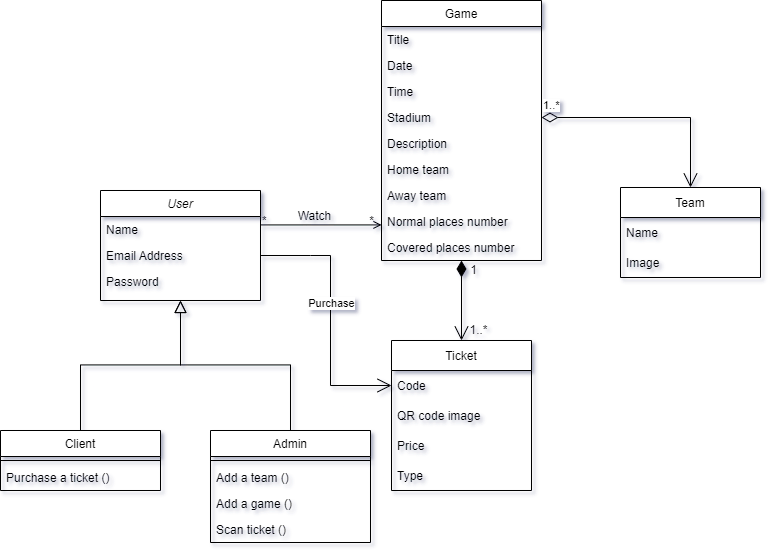

The diagram above was exported from draw.io. Its source (the exported page's mxGraphModel, read from the mxfile embedded in the PNG):
<mxGraphModel dx="1240" dy="637" grid="1" gridSize="10" guides="1" tooltips="1" connect="1" arrows="1" fold="1" page="1" pageScale="1" pageWidth="827" pageHeight="1169" math="0" shadow="0">
  <root>
    <mxCell id="WIyWlLk6GJQsqaUBKTNV-0" />
    <mxCell id="WIyWlLk6GJQsqaUBKTNV-1" parent="WIyWlLk6GJQsqaUBKTNV-0" />
    <mxCell id="zkfFHV4jXpPFQw0GAbJ--0" value="User" style="swimlane;fontStyle=2;align=center;verticalAlign=top;childLayout=stackLayout;horizontal=1;startSize=26;horizontalStack=0;resizeParent=1;resizeLast=0;collapsible=1;marginBottom=0;rounded=0;shadow=0;strokeWidth=1;" parent="WIyWlLk6GJQsqaUBKTNV-1" vertex="1">
      <mxGeometry x="140" y="190" width="160" height="110" as="geometry">
        <mxRectangle x="230" y="140" width="160" height="26" as="alternateBounds" />
      </mxGeometry>
    </mxCell>
    <mxCell id="zkfFHV4jXpPFQw0GAbJ--1" value="Name" style="text;align=left;verticalAlign=top;spacingLeft=4;spacingRight=4;overflow=hidden;rotatable=0;points=[[0,0.5],[1,0.5]];portConstraint=eastwest;" parent="zkfFHV4jXpPFQw0GAbJ--0" vertex="1">
      <mxGeometry y="26" width="160" height="26" as="geometry" />
    </mxCell>
    <mxCell id="zkfFHV4jXpPFQw0GAbJ--3" value="Email Address" style="text;align=left;verticalAlign=top;spacingLeft=4;spacingRight=4;overflow=hidden;rotatable=0;points=[[0,0.5],[1,0.5]];portConstraint=eastwest;rounded=0;shadow=0;html=0;" parent="zkfFHV4jXpPFQw0GAbJ--0" vertex="1">
      <mxGeometry y="52" width="160" height="26" as="geometry" />
    </mxCell>
    <mxCell id="zkfFHV4jXpPFQw0GAbJ--2" value="Password" style="text;align=left;verticalAlign=top;spacingLeft=4;spacingRight=4;overflow=hidden;rotatable=0;points=[[0,0.5],[1,0.5]];portConstraint=eastwest;rounded=0;shadow=0;html=0;" parent="zkfFHV4jXpPFQw0GAbJ--0" vertex="1">
      <mxGeometry y="78" width="160" height="26" as="geometry" />
    </mxCell>
    <mxCell id="zkfFHV4jXpPFQw0GAbJ--6" value="Client" style="swimlane;fontStyle=0;align=center;verticalAlign=top;childLayout=stackLayout;horizontal=1;startSize=26;horizontalStack=0;resizeParent=1;resizeLast=0;collapsible=1;marginBottom=0;rounded=0;shadow=0;strokeWidth=1;" parent="WIyWlLk6GJQsqaUBKTNV-1" vertex="1">
      <mxGeometry x="40" y="430" width="160" height="60" as="geometry">
        <mxRectangle x="130" y="380" width="160" height="26" as="alternateBounds" />
      </mxGeometry>
    </mxCell>
    <mxCell id="zkfFHV4jXpPFQw0GAbJ--9" value="" style="line;html=1;strokeWidth=1;align=left;verticalAlign=middle;spacingTop=-1;spacingLeft=3;spacingRight=3;rotatable=0;labelPosition=right;points=[];portConstraint=eastwest;" parent="zkfFHV4jXpPFQw0GAbJ--6" vertex="1">
      <mxGeometry y="26" width="160" height="8" as="geometry" />
    </mxCell>
    <mxCell id="WIORoojjCrqWms5naNZz-6" value="Purchase a ticket ()" style="text;align=left;verticalAlign=top;spacingLeft=4;spacingRight=4;overflow=hidden;rotatable=0;points=[[0,0.5],[1,0.5]];portConstraint=eastwest;" vertex="1" parent="zkfFHV4jXpPFQw0GAbJ--6">
      <mxGeometry y="34" width="160" height="26" as="geometry" />
    </mxCell>
    <mxCell id="zkfFHV4jXpPFQw0GAbJ--12" value="" style="endArrow=block;endSize=10;endFill=0;shadow=0;strokeWidth=1;rounded=0;edgeStyle=elbowEdgeStyle;elbow=vertical;" parent="WIyWlLk6GJQsqaUBKTNV-1" source="zkfFHV4jXpPFQw0GAbJ--6" target="zkfFHV4jXpPFQw0GAbJ--0" edge="1">
      <mxGeometry width="160" relative="1" as="geometry">
        <mxPoint x="120" y="273" as="sourcePoint" />
        <mxPoint x="120" y="273" as="targetPoint" />
      </mxGeometry>
    </mxCell>
    <mxCell id="zkfFHV4jXpPFQw0GAbJ--13" value="Admin" style="swimlane;fontStyle=0;align=center;verticalAlign=top;childLayout=stackLayout;horizontal=1;startSize=26;horizontalStack=0;resizeParent=1;resizeLast=0;collapsible=1;marginBottom=0;rounded=0;shadow=0;strokeWidth=1;" parent="WIyWlLk6GJQsqaUBKTNV-1" vertex="1">
      <mxGeometry x="250" y="430" width="160" height="112" as="geometry">
        <mxRectangle x="340" y="380" width="170" height="26" as="alternateBounds" />
      </mxGeometry>
    </mxCell>
    <mxCell id="zkfFHV4jXpPFQw0GAbJ--15" value="" style="line;html=1;strokeWidth=1;align=left;verticalAlign=middle;spacingTop=-1;spacingLeft=3;spacingRight=3;rotatable=0;labelPosition=right;points=[];portConstraint=eastwest;" parent="zkfFHV4jXpPFQw0GAbJ--13" vertex="1">
      <mxGeometry y="26" width="160" height="8" as="geometry" />
    </mxCell>
    <mxCell id="zkfFHV4jXpPFQw0GAbJ--14" value="Add a team ()" style="text;align=left;verticalAlign=top;spacingLeft=4;spacingRight=4;overflow=hidden;rotatable=0;points=[[0,0.5],[1,0.5]];portConstraint=eastwest;" parent="zkfFHV4jXpPFQw0GAbJ--13" vertex="1">
      <mxGeometry y="34" width="160" height="26" as="geometry" />
    </mxCell>
    <mxCell id="WIORoojjCrqWms5naNZz-4" value="Add a game ()" style="text;align=left;verticalAlign=top;spacingLeft=4;spacingRight=4;overflow=hidden;rotatable=0;points=[[0,0.5],[1,0.5]];portConstraint=eastwest;" vertex="1" parent="zkfFHV4jXpPFQw0GAbJ--13">
      <mxGeometry y="60" width="160" height="26" as="geometry" />
    </mxCell>
    <mxCell id="WIORoojjCrqWms5naNZz-5" value="Scan ticket ()" style="text;align=left;verticalAlign=top;spacingLeft=4;spacingRight=4;overflow=hidden;rotatable=0;points=[[0,0.5],[1,0.5]];portConstraint=eastwest;" vertex="1" parent="zkfFHV4jXpPFQw0GAbJ--13">
      <mxGeometry y="86" width="160" height="26" as="geometry" />
    </mxCell>
    <mxCell id="zkfFHV4jXpPFQw0GAbJ--16" value="" style="endArrow=block;endSize=10;endFill=0;shadow=0;strokeWidth=1;rounded=0;edgeStyle=elbowEdgeStyle;elbow=vertical;" parent="WIyWlLk6GJQsqaUBKTNV-1" source="zkfFHV4jXpPFQw0GAbJ--13" target="zkfFHV4jXpPFQw0GAbJ--0" edge="1">
      <mxGeometry width="160" relative="1" as="geometry">
        <mxPoint x="130" y="443" as="sourcePoint" />
        <mxPoint x="230" y="341" as="targetPoint" />
      </mxGeometry>
    </mxCell>
    <mxCell id="zkfFHV4jXpPFQw0GAbJ--17" value="Game" style="swimlane;fontStyle=0;align=center;verticalAlign=top;childLayout=stackLayout;horizontal=1;startSize=26;horizontalStack=0;resizeParent=1;resizeLast=0;collapsible=1;marginBottom=0;rounded=0;shadow=0;strokeWidth=1;" parent="WIyWlLk6GJQsqaUBKTNV-1" vertex="1">
      <mxGeometry x="421" width="160" height="260" as="geometry">
        <mxRectangle x="550" y="140" width="160" height="26" as="alternateBounds" />
      </mxGeometry>
    </mxCell>
    <mxCell id="WIORoojjCrqWms5naNZz-3" value="Title" style="text;align=left;verticalAlign=top;spacingLeft=4;spacingRight=4;overflow=hidden;rotatable=0;points=[[0,0.5],[1,0.5]];portConstraint=eastwest;rounded=0;shadow=0;html=0;" vertex="1" parent="zkfFHV4jXpPFQw0GAbJ--17">
      <mxGeometry y="26" width="160" height="26" as="geometry" />
    </mxCell>
    <mxCell id="zkfFHV4jXpPFQw0GAbJ--18" value="Date" style="text;align=left;verticalAlign=top;spacingLeft=4;spacingRight=4;overflow=hidden;rotatable=0;points=[[0,0.5],[1,0.5]];portConstraint=eastwest;" parent="zkfFHV4jXpPFQw0GAbJ--17" vertex="1">
      <mxGeometry y="52" width="160" height="26" as="geometry" />
    </mxCell>
    <mxCell id="zkfFHV4jXpPFQw0GAbJ--19" value="Time" style="text;align=left;verticalAlign=top;spacingLeft=4;spacingRight=4;overflow=hidden;rotatable=0;points=[[0,0.5],[1,0.5]];portConstraint=eastwest;rounded=0;shadow=0;html=0;" parent="zkfFHV4jXpPFQw0GAbJ--17" vertex="1">
      <mxGeometry y="78" width="160" height="26" as="geometry" />
    </mxCell>
    <mxCell id="WIORoojjCrqWms5naNZz-0" value="Stadium" style="text;align=left;verticalAlign=top;spacingLeft=4;spacingRight=4;overflow=hidden;rotatable=0;points=[[0,0.5],[1,0.5]];portConstraint=eastwest;rounded=0;shadow=0;html=0;" vertex="1" parent="zkfFHV4jXpPFQw0GAbJ--17">
      <mxGeometry y="104" width="160" height="26" as="geometry" />
    </mxCell>
    <mxCell id="zkfFHV4jXpPFQw0GAbJ--20" value="Description" style="text;align=left;verticalAlign=top;spacingLeft=4;spacingRight=4;overflow=hidden;rotatable=0;points=[[0,0.5],[1,0.5]];portConstraint=eastwest;rounded=0;shadow=0;html=0;" parent="zkfFHV4jXpPFQw0GAbJ--17" vertex="1">
      <mxGeometry y="130" width="160" height="26" as="geometry" />
    </mxCell>
    <mxCell id="zkfFHV4jXpPFQw0GAbJ--21" value="Home team" style="text;align=left;verticalAlign=top;spacingLeft=4;spacingRight=4;overflow=hidden;rotatable=0;points=[[0,0.5],[1,0.5]];portConstraint=eastwest;rounded=0;shadow=0;html=0;" parent="zkfFHV4jXpPFQw0GAbJ--17" vertex="1">
      <mxGeometry y="156" width="160" height="26" as="geometry" />
    </mxCell>
    <mxCell id="zkfFHV4jXpPFQw0GAbJ--22" value="Away team" style="text;align=left;verticalAlign=top;spacingLeft=4;spacingRight=4;overflow=hidden;rotatable=0;points=[[0,0.5],[1,0.5]];portConstraint=eastwest;rounded=0;shadow=0;html=0;" parent="zkfFHV4jXpPFQw0GAbJ--17" vertex="1">
      <mxGeometry y="182" width="160" height="26" as="geometry" />
    </mxCell>
    <mxCell id="WIORoojjCrqWms5naNZz-1" value="Normal places number" style="text;align=left;verticalAlign=top;spacingLeft=4;spacingRight=4;overflow=hidden;rotatable=0;points=[[0,0.5],[1,0.5]];portConstraint=eastwest;rounded=0;shadow=0;html=0;" vertex="1" parent="zkfFHV4jXpPFQw0GAbJ--17">
      <mxGeometry y="208" width="160" height="26" as="geometry" />
    </mxCell>
    <mxCell id="WIORoojjCrqWms5naNZz-2" value="Covered places number" style="text;align=left;verticalAlign=top;spacingLeft=4;spacingRight=4;overflow=hidden;rotatable=0;points=[[0,0.5],[1,0.5]];portConstraint=eastwest;rounded=0;shadow=0;html=0;" vertex="1" parent="zkfFHV4jXpPFQw0GAbJ--17">
      <mxGeometry y="234" width="160" height="26" as="geometry" />
    </mxCell>
    <mxCell id="zkfFHV4jXpPFQw0GAbJ--26" value="" style="endArrow=open;shadow=0;strokeWidth=1;rounded=0;endFill=1;edgeStyle=elbowEdgeStyle;elbow=vertical;" parent="WIyWlLk6GJQsqaUBKTNV-1" source="zkfFHV4jXpPFQw0GAbJ--0" target="zkfFHV4jXpPFQw0GAbJ--17" edge="1">
      <mxGeometry x="0.5" y="41" relative="1" as="geometry">
        <mxPoint x="293" y="192" as="sourcePoint" />
        <mxPoint x="453" y="192" as="targetPoint" />
        <mxPoint x="-40" y="32" as="offset" />
      </mxGeometry>
    </mxCell>
    <mxCell id="zkfFHV4jXpPFQw0GAbJ--27" value="*" style="resizable=0;align=left;verticalAlign=bottom;labelBackgroundColor=none;fontSize=12;" parent="zkfFHV4jXpPFQw0GAbJ--26" connectable="0" vertex="1">
      <mxGeometry x="-1" relative="1" as="geometry">
        <mxPoint y="4" as="offset" />
      </mxGeometry>
    </mxCell>
    <mxCell id="zkfFHV4jXpPFQw0GAbJ--28" value="*" style="resizable=0;align=right;verticalAlign=bottom;labelBackgroundColor=none;fontSize=12;" parent="zkfFHV4jXpPFQw0GAbJ--26" connectable="0" vertex="1">
      <mxGeometry x="1" relative="1" as="geometry">
        <mxPoint x="-7" y="4" as="offset" />
      </mxGeometry>
    </mxCell>
    <mxCell id="zkfFHV4jXpPFQw0GAbJ--29" value="Watch" style="text;html=1;resizable=0;points=[];;align=center;verticalAlign=middle;labelBackgroundColor=none;rounded=0;shadow=0;strokeWidth=1;fontSize=12;" parent="zkfFHV4jXpPFQw0GAbJ--26" vertex="1" connectable="0">
      <mxGeometry x="0.5" y="49" relative="1" as="geometry">
        <mxPoint x="-38" y="40" as="offset" />
      </mxGeometry>
    </mxCell>
    <mxCell id="WIORoojjCrqWms5naNZz-7" value="Ticket" style="swimlane;fontStyle=0;childLayout=stackLayout;horizontal=1;startSize=30;horizontalStack=0;resizeParent=1;resizeParentMax=0;resizeLast=0;collapsible=1;marginBottom=0;" vertex="1" parent="WIyWlLk6GJQsqaUBKTNV-1">
      <mxGeometry x="431" y="340" width="140" height="150" as="geometry" />
    </mxCell>
    <mxCell id="WIORoojjCrqWms5naNZz-8" value="Code" style="text;strokeColor=none;fillColor=none;align=left;verticalAlign=middle;spacingLeft=4;spacingRight=4;overflow=hidden;points=[[0,0.5],[1,0.5]];portConstraint=eastwest;rotatable=0;" vertex="1" parent="WIORoojjCrqWms5naNZz-7">
      <mxGeometry y="30" width="140" height="30" as="geometry" />
    </mxCell>
    <mxCell id="WIORoojjCrqWms5naNZz-9" value="QR code image" style="text;strokeColor=none;fillColor=none;align=left;verticalAlign=middle;spacingLeft=4;spacingRight=4;overflow=hidden;points=[[0,0.5],[1,0.5]];portConstraint=eastwest;rotatable=0;" vertex="1" parent="WIORoojjCrqWms5naNZz-7">
      <mxGeometry y="60" width="140" height="30" as="geometry" />
    </mxCell>
    <mxCell id="WIORoojjCrqWms5naNZz-19" value="Price" style="text;strokeColor=none;fillColor=none;align=left;verticalAlign=middle;spacingLeft=4;spacingRight=4;overflow=hidden;points=[[0,0.5],[1,0.5]];portConstraint=eastwest;rotatable=0;" vertex="1" parent="WIORoojjCrqWms5naNZz-7">
      <mxGeometry y="90" width="140" height="30" as="geometry" />
    </mxCell>
    <mxCell id="WIORoojjCrqWms5naNZz-20" value="Type" style="text;strokeColor=none;fillColor=none;align=left;verticalAlign=middle;spacingLeft=4;spacingRight=4;overflow=hidden;points=[[0,0.5],[1,0.5]];portConstraint=eastwest;rotatable=0;" vertex="1" parent="WIORoojjCrqWms5naNZz-7">
      <mxGeometry y="120" width="140" height="30" as="geometry" />
    </mxCell>
    <mxCell id="WIORoojjCrqWms5naNZz-22" value="" style="endArrow=open;html=1;endSize=12;startArrow=diamondThin;startSize=14;startFill=1;edgeStyle=orthogonalEdgeStyle;align=left;verticalAlign=bottom;rounded=0;" edge="1" parent="WIyWlLk6GJQsqaUBKTNV-1" source="zkfFHV4jXpPFQw0GAbJ--17" target="WIORoojjCrqWms5naNZz-7">
      <mxGeometry x="-1" y="3" relative="1" as="geometry">
        <mxPoint x="690" y="280" as="sourcePoint" />
        <mxPoint x="850" y="280" as="targetPoint" />
      </mxGeometry>
    </mxCell>
    <mxCell id="WIORoojjCrqWms5naNZz-23" value="1" style="text;html=1;align=center;verticalAlign=middle;resizable=0;points=[];autosize=1;strokeColor=none;fillColor=none;" vertex="1" parent="WIyWlLk6GJQsqaUBKTNV-1">
      <mxGeometry x="503" y="260" width="20" height="20" as="geometry" />
    </mxCell>
    <mxCell id="WIORoojjCrqWms5naNZz-24" value="1..*" style="text;html=1;align=center;verticalAlign=middle;resizable=0;points=[];autosize=1;strokeColor=none;fillColor=none;" vertex="1" parent="WIyWlLk6GJQsqaUBKTNV-1">
      <mxGeometry x="503" y="320" width="30" height="20" as="geometry" />
    </mxCell>
    <mxCell id="WIORoojjCrqWms5naNZz-26" value="" style="endArrow=open;endFill=1;endSize=12;html=1;rounded=0;exitX=1;exitY=0.5;exitDx=0;exitDy=0;entryX=0;entryY=0.5;entryDx=0;entryDy=0;" edge="1" parent="WIyWlLk6GJQsqaUBKTNV-1" source="zkfFHV4jXpPFQw0GAbJ--3" target="WIORoojjCrqWms5naNZz-8">
      <mxGeometry width="160" relative="1" as="geometry">
        <mxPoint x="290" y="320" as="sourcePoint" />
        <mxPoint x="450" y="320" as="targetPoint" />
        <Array as="points">
          <mxPoint x="350" y="255" />
          <mxPoint x="370" y="255" />
          <mxPoint x="370" y="385" />
        </Array>
      </mxGeometry>
    </mxCell>
    <mxCell id="WIORoojjCrqWms5naNZz-27" value="Purchase" style="edgeLabel;html=1;align=center;verticalAlign=middle;resizable=0;points=[];" vertex="1" connectable="0" parent="WIORoojjCrqWms5naNZz-26">
      <mxGeometry x="-0.1034" relative="1" as="geometry">
        <mxPoint as="offset" />
      </mxGeometry>
    </mxCell>
    <mxCell id="WIORoojjCrqWms5naNZz-28" value="Team" style="swimlane;fontStyle=0;childLayout=stackLayout;horizontal=1;startSize=30;horizontalStack=0;resizeParent=1;resizeParentMax=0;resizeLast=0;collapsible=1;marginBottom=0;" vertex="1" parent="WIyWlLk6GJQsqaUBKTNV-1">
      <mxGeometry x="660" y="187" width="140" height="90" as="geometry" />
    </mxCell>
    <mxCell id="WIORoojjCrqWms5naNZz-29" value="Name" style="text;strokeColor=none;fillColor=none;align=left;verticalAlign=middle;spacingLeft=4;spacingRight=4;overflow=hidden;points=[[0,0.5],[1,0.5]];portConstraint=eastwest;rotatable=0;" vertex="1" parent="WIORoojjCrqWms5naNZz-28">
      <mxGeometry y="30" width="140" height="30" as="geometry" />
    </mxCell>
    <mxCell id="WIORoojjCrqWms5naNZz-30" value="Image" style="text;strokeColor=none;fillColor=none;align=left;verticalAlign=middle;spacingLeft=4;spacingRight=4;overflow=hidden;points=[[0,0.5],[1,0.5]];portConstraint=eastwest;rotatable=0;" vertex="1" parent="WIORoojjCrqWms5naNZz-28">
      <mxGeometry y="60" width="140" height="30" as="geometry" />
    </mxCell>
    <mxCell id="WIORoojjCrqWms5naNZz-32" value="1..*" style="endArrow=open;html=1;endSize=12;startArrow=diamondThin;startSize=14;startFill=0;edgeStyle=orthogonalEdgeStyle;align=left;verticalAlign=bottom;rounded=0;exitX=1;exitY=0.5;exitDx=0;exitDy=0;" edge="1" parent="WIyWlLk6GJQsqaUBKTNV-1" source="WIORoojjCrqWms5naNZz-0" target="WIORoojjCrqWms5naNZz-28">
      <mxGeometry x="-1" y="3" relative="1" as="geometry">
        <mxPoint x="660" y="100" as="sourcePoint" />
        <mxPoint x="820" y="100" as="targetPoint" />
      </mxGeometry>
    </mxCell>
  </root>
</mxGraphModel>